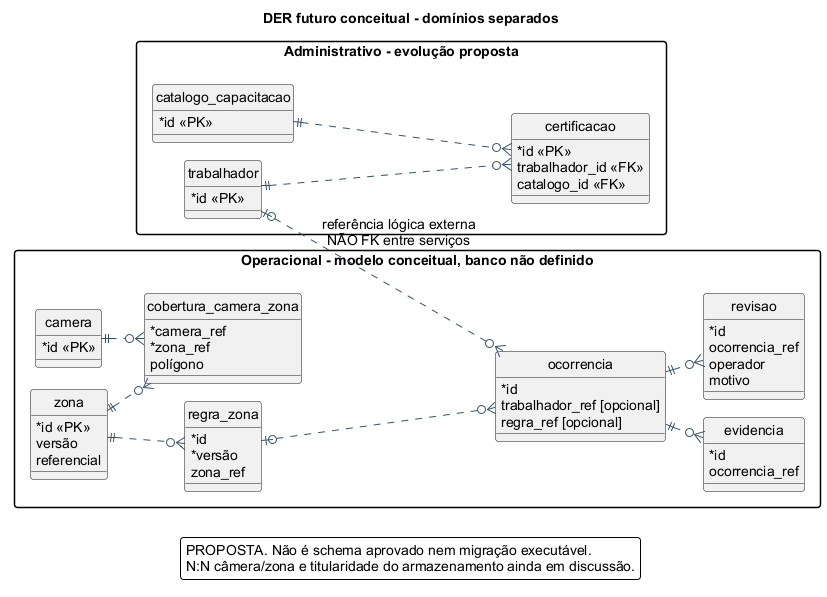

The diagram above was rendered by PlantUML. Its source (embedded in the PNG):
@startuml
!pragma layout smetana
skinparam backgroundColor #FFFFFF
skinparam defaultFontName Arial
skinparam defaultFontSize 14
skinparam shadowing false
skinparam roundCorner 6
skinparam ArrowColor #34536B
skinparam classAttributeIconSize 0
skinparam packageStyle rectangle
title DER futuro conceitual - domínios separados
hide circle
left to right direction
package "Administrativo - evolução proposta" {
 entity trabalhador {
  * id <<PK>>
}
 entity catalogo_capacitacao {
  * id <<PK>>
}
 entity certificacao {
  * id <<PK>>
  trabalhador_id <<FK>>
  catalogo_id <<FK>>
}
 trabalhador ||..o{ certificacao
 catalogo_capacitacao ||..o{ certificacao
}
package "Operacional - modelo conceitual, banco não definido" {
 entity camera {
  * id <<PK>>
}
 entity zona {
  * id <<PK>>
  versão
  referencial
}
 entity cobertura_camera_zona {
  * camera_ref
  * zona_ref
  polígono
}
 entity regra_zona {
  * id
  * versão
  zona_ref
}
 entity ocorrencia {
  * id
  trabalhador_ref [opcional]
  regra_ref [opcional]
}
 entity evidencia {
  * id
  ocorrencia_ref
}
 entity revisao {
  * id
  ocorrencia_ref
  operador
  motivo
}
 camera ||..o{ cobertura_camera_zona
 zona ||..o{ cobertura_camera_zona
 zona ||..o{ regra_zona
 regra_zona |o..o{ ocorrencia
 ocorrencia ||..o{ evidencia
 ocorrencia ||..o{ revisao
}
trabalhador |o..o{ ocorrencia : referência lógica externa\nNÃO FK entre serviços
legend bottom
PROPOSTA. Não é schema aprovado nem migração executável.
N:N câmera/zona e titularidade do armazenamento ainda em discussão.
endlegend
@enduml